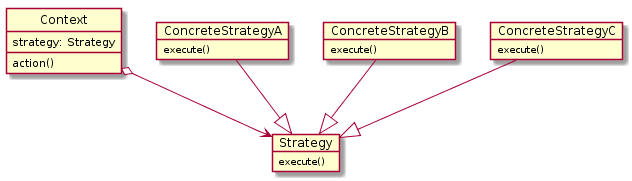

The diagram above was rendered by PlantUML. Its source (embedded in the PNG):
@startuml
hide circle

class Context {
  strategy: Strategy
  action()
}
object Strategy 
Strategy : execute()

object ConcreteStrategyA
ConcreteStrategyA : execute()
object ConcreteStrategyB
ConcreteStrategyB : execute()
object ConcreteStrategyC
ConcreteStrategyC : execute()

Context o--> Strategy

ConcreteStrategyA --|> Strategy
ConcreteStrategyB --|> Strategy
ConcreteStrategyC --|> Strategy
@enduml